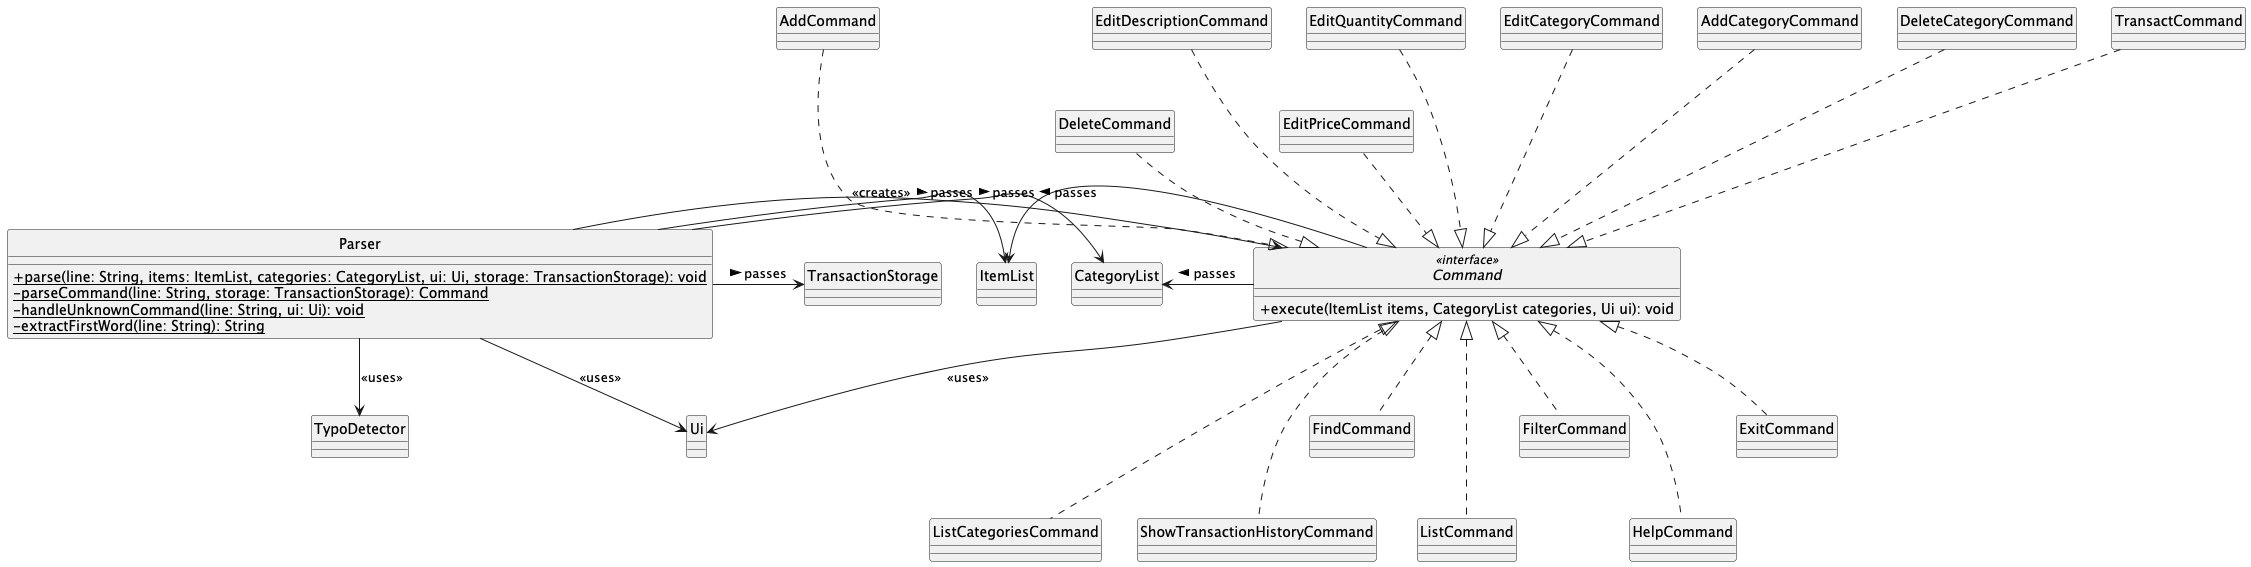

The diagram above was rendered by PlantUML. Its source (embedded in the PNG):
@startuml
'https://plantuml.com/class-diagram

skinparam monochrome true
skinparam shadowing false
skinparam classAttributeIconSize 0
hide circle

interface Command <<interface>> {
    + execute(ItemList items, CategoryList categories, Ui ui): void
}

class Parser {
    + {static} parse(line: String, items: ItemList, categories: CategoryList, ui: Ui, storage: TransactionStorage): void
    - {static} parseCommand(line: String, storage: TransactionStorage): Command
    - {static} handleUnknownCommand(line: String, ui: Ui): void
    - {static} extractFirstWord(line: String): String
}

class AddCommand
class DeleteCommand
class EditDescriptionCommand
class EditPriceCommand
class EditQuantityCommand
class EditCategoryCommand
class AddCategoryCommand
class DeleteCategoryCommand
class ListCategoriesCommand
class TransactCommand
class ShowTransactionHistoryCommand
class FindCommand
class ListCommand
class FilterCommand
class HelpCommand
class ExitCommand

class TypoDetector
class ItemList
class CategoryList
class TransactionStorage
class Ui

' Relationships
Parser -> Command : <<creates>>
Parser --> TypoDetector : <<uses>>
Parser --> Ui : <<uses>>
Parser -right-> ItemList : passes >
Parser -right-> CategoryList : passes >
Parser -right-> TransactionStorage : passes >

Command --> Ui : <<uses>>
Command -left-> ItemList : passes >
Command -left-> CategoryList : passes >

AddCommand ...down|> Command
DeleteCommand ..down|> Command
EditDescriptionCommand ...down|> Command
EditPriceCommand ..down|> Command
EditQuantityCommand ...down|> Command
EditCategoryCommand ...down|> Command
AddCategoryCommand ...down|> Command
DeleteCategoryCommand ...down|> Command
TransactCommand ...down|> Command

ShowTransactionHistoryCommand ...up|> Command
FindCommand ..up|> Command
ListCommand ...up|> Command
ListCategoriesCommand ...up|> Command
FilterCommand ..up|> Command
HelpCommand ...up|> Command
ExitCommand ..up|> Command

@enduml